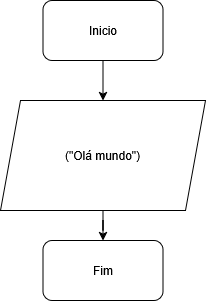

The diagram above was exported from draw.io. Its source (the exported page's mxGraphModel, read from the mxfile embedded in the PNG):
<mxGraphModel dx="1044" dy="563" grid="1" gridSize="10" guides="1" tooltips="1" connect="1" arrows="1" fold="1" page="1" pageScale="1" pageWidth="827" pageHeight="1169" math="0" shadow="0">
  <root>
    <mxCell id="0" />
    <mxCell id="1" parent="0" />
    <mxCell id="5pKENpNrix0TK6J-oWWz-4" edge="1" parent="1" source="5pKENpNrix0TK6J-oWWz-1" style="edgeStyle=orthogonalEdgeStyle;rounded=0;orthogonalLoop=1;jettySize=auto;html=1;" target="5pKENpNrix0TK6J-oWWz-3">
      <mxGeometry relative="1" as="geometry" />
    </mxCell>
    <mxCell id="5pKENpNrix0TK6J-oWWz-1" parent="1" style="rounded=1;whiteSpace=wrap;html=1;" value="Inicio" vertex="1">
      <mxGeometry height="60" width="120" x="342.5" y="40" as="geometry" />
    </mxCell>
    <mxCell id="5pKENpNrix0TK6J-oWWz-2" parent="1" style="rounded=1;whiteSpace=wrap;html=1;" value="Fim" vertex="1">
      <mxGeometry height="60" width="120" x="342.5" y="280" as="geometry" />
    </mxCell>
    <mxCell id="5pKENpNrix0TK6J-oWWz-5" edge="1" parent="1" source="5pKENpNrix0TK6J-oWWz-3" style="edgeStyle=orthogonalEdgeStyle;rounded=0;orthogonalLoop=1;jettySize=auto;html=1;" target="5pKENpNrix0TK6J-oWWz-2">
      <mxGeometry relative="1" as="geometry" />
    </mxCell>
    <mxCell id="5pKENpNrix0TK6J-oWWz-3" parent="1" style="shape=parallelogram;perimeter=parallelogramPerimeter;whiteSpace=wrap;html=1;shapeInside=1;fixedSize=1;" value="(&quot;Olá mundo&quot;)" vertex="1">
      <mxGeometry height="110" width="205" x="300" y="140" as="geometry" />
    </mxCell>
  </root>
</mxGraphModel>